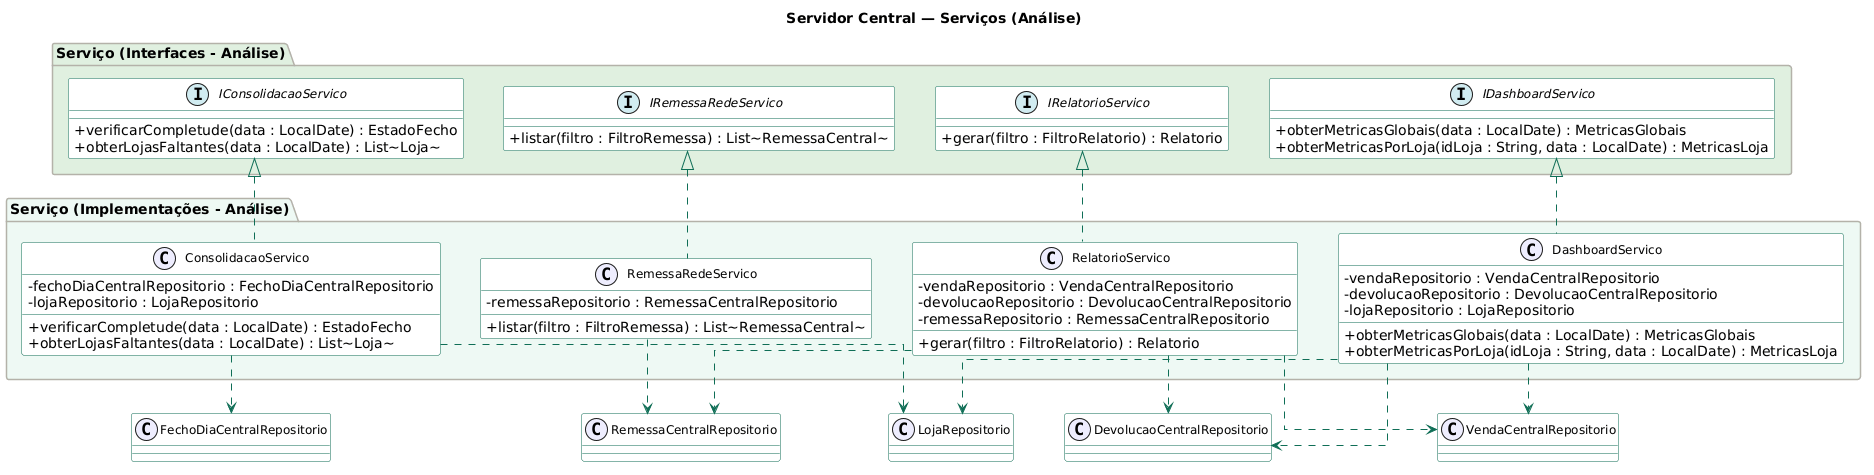

The diagram above was rendered by PlantUML. Its source (embedded in the PNG):
@startuml
skinparam classAttributeIconSize 0
skinparam classFontSize 12
skinparam classHeaderBackgroundColor #E1F5EE
skinparam classBorderColor #0F6E56
skinparam classBackgroundColor #FAFAFA
skinparam arrowColor #0F6E56
skinparam stereotypeCBackgroundColor #EEEDFE
skinparam stereotypeABackgroundColor #FAC775
skinparam stereotypeIBackgroundColor #D1ECF1
skinparam packageBackgroundColor #F8F8F8
skinparam packageBorderColor #B4B2A9
skinparam linetype ortho
skinparam nodesep 40
skinparam ranksep 50

title Servidor Central — Serviços (Análise)

package "Serviço (Interfaces - Análise)" #E0F0E0 {

  interface IDashboardServico {
    + obterMetricasGlobais(data : LocalDate) : MetricasGlobais
    + obterMetricasPorLoja(idLoja : String, data : LocalDate) : MetricasLoja
  }

  interface IRelatorioServico {
    + gerar(filtro : FiltroRelatorio) : Relatorio
  }

  interface IRemessaRedeServico {
    + listar(filtro : FiltroRemessa) : List~RemessaCentral~
  }

  interface IConsolidacaoServico {
    + verificarCompletude(data : LocalDate) : EstadoFecho
    + obterLojasFaltantes(data : LocalDate) : List~Loja~
  }
}

package "Serviço (Implementações - Análise)" #EEF9F4 {

  class DashboardServico {
    - vendaRepositorio : VendaCentralRepositorio
    - devolucaoRepositorio : DevolucaoCentralRepositorio
    - lojaRepositorio : LojaRepositorio
    + obterMetricasGlobais(data : LocalDate) : MetricasGlobais
    + obterMetricasPorLoja(idLoja : String, data : LocalDate) : MetricasLoja
  }

  class RelatorioServico {
    - vendaRepositorio : VendaCentralRepositorio
    - devolucaoRepositorio : DevolucaoCentralRepositorio
    - remessaRepositorio : RemessaCentralRepositorio
    + gerar(filtro : FiltroRelatorio) : Relatorio
  }

  class RemessaRedeServico {
    - remessaRepositorio : RemessaCentralRepositorio
    + listar(filtro : FiltroRemessa) : List~RemessaCentral~
  }

  class ConsolidacaoServico {
    - fechoDiaCentralRepositorio : FechoDiaCentralRepositorio
    - lojaRepositorio : LojaRepositorio
    + verificarCompletude(data : LocalDate) : EstadoFecho
    + obterLojasFaltantes(data : LocalDate) : List~Loja~
  }
}

' Implementações realizam interfaces
DashboardServico .up.|> IDashboardServico
RelatorioServico .up.|> IRelatorioServico
RemessaRedeServico .up.|> IRemessaRedeServico
ConsolidacaoServico .up.|> IConsolidacaoServico

' Serviços → Repositórios
DashboardServico ..> VendaCentralRepositorio
DashboardServico ..> DevolucaoCentralRepositorio
DashboardServico ..> LojaRepositorio
RelatorioServico ..> VendaCentralRepositorio
RelatorioServico ..> DevolucaoCentralRepositorio
RelatorioServico ..> RemessaCentralRepositorio
RemessaRedeServico ..> RemessaCentralRepositorio
ConsolidacaoServico ..> FechoDiaCentralRepositorio
ConsolidacaoServico ..> LojaRepositorio
@enduml